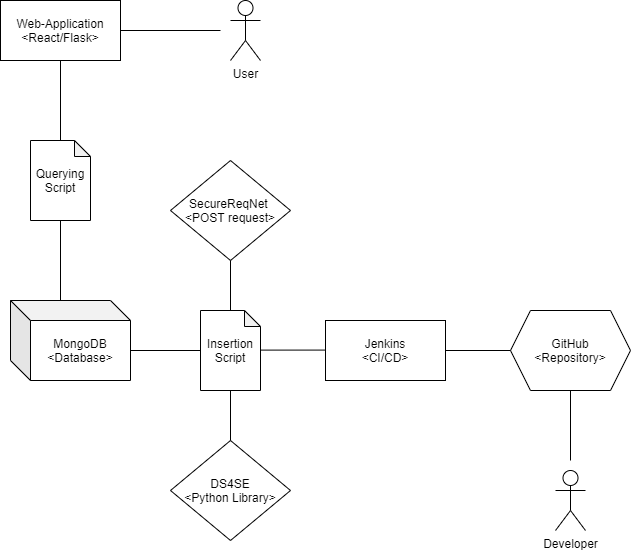

The diagram above was exported from draw.io. Its source (the exported page's mxGraphModel, read from the mxfile embedded in the PNG):
<mxGraphModel dx="1327" dy="794" grid="1" gridSize="10" guides="1" tooltips="1" connect="1" arrows="1" fold="1" page="1" pageScale="1" pageWidth="850" pageHeight="1100" math="0" shadow="0">
  <root>
    <mxCell id="0" />
    <mxCell id="1" parent="0" />
    <mxCell id="xjDQIV42hUdXfDn37tIF-1" value="Developer" style="shape=umlActor;verticalLabelPosition=bottom;verticalAlign=top;html=1;outlineConnect=0;" parent="1" vertex="1">
      <mxGeometry x="655" y="620" width="30" height="60" as="geometry" />
    </mxCell>
    <mxCell id="xjDQIV42hUdXfDn37tIF-4" value="Web-Application&lt;br&gt;&amp;lt;React/Flask&amp;gt;" style="rounded=0;whiteSpace=wrap;html=1;" parent="1" vertex="1">
      <mxGeometry x="100" y="150" width="120" height="60" as="geometry" />
    </mxCell>
    <mxCell id="xjDQIV42hUdXfDn37tIF-5" value="Jenkins&lt;br&gt;&amp;lt;CI/CD&amp;gt;" style="rounded=0;whiteSpace=wrap;html=1;" parent="1" vertex="1">
      <mxGeometry x="425" y="470" width="120" height="60" as="geometry" />
    </mxCell>
    <mxCell id="xjDQIV42hUdXfDn37tIF-8" value="MongoDB&lt;br&gt;&amp;lt;Database&amp;gt;" style="shape=cube;whiteSpace=wrap;html=1;boundedLbl=1;backgroundOutline=1;darkOpacity=0.05;darkOpacity2=0.1;" parent="1" vertex="1">
      <mxGeometry x="110" y="450" width="120" height="80" as="geometry" />
    </mxCell>
    <mxCell id="xjDQIV42hUdXfDn37tIF-9" value="GitHub&lt;br&gt;&amp;lt;Repository&amp;gt;" style="shape=hexagon;perimeter=hexagonPerimeter2;whiteSpace=wrap;html=1;fixedSize=1;" parent="1" vertex="1">
      <mxGeometry x="610" y="460" width="120" height="80" as="geometry" />
    </mxCell>
    <mxCell id="KhKdVYuAoOJNNoeJihg6-6" value="SecureReqNet &lt;br&gt;&amp;lt;POST request&amp;gt;" style="rhombus;whiteSpace=wrap;html=1;" parent="1" vertex="1">
      <mxGeometry x="270" y="310" width="120" height="100" as="geometry" />
    </mxCell>
    <mxCell id="xjDQIV42hUdXfDn37tIF-7" value="DS4SE&lt;br&gt;&amp;lt;Python Library&amp;gt;" style="rhombus;whiteSpace=wrap;html=1;" parent="1" vertex="1">
      <mxGeometry x="270" y="590" width="120" height="100" as="geometry" />
    </mxCell>
    <mxCell id="KhKdVYuAoOJNNoeJihg6-9" value="" style="endArrow=none;html=1;entryX=0;entryY=0.5;entryDx=0;entryDy=0;exitX=1;exitY=0.5;exitDx=0;exitDy=0;" parent="1" source="xjDQIV42hUdXfDn37tIF-5" target="xjDQIV42hUdXfDn37tIF-9" edge="1">
      <mxGeometry width="50" height="50" relative="1" as="geometry">
        <mxPoint x="400" y="510" as="sourcePoint" />
        <mxPoint x="450" y="460" as="targetPoint" />
      </mxGeometry>
    </mxCell>
    <mxCell id="KhKdVYuAoOJNNoeJihg6-10" value="" style="endArrow=none;html=1;entryX=0;entryY=0;entryDx=120;entryDy=50;entryPerimeter=0;exitX=0;exitY=0.5;exitDx=0;exitDy=0;" parent="1" source="KhKdVYuAoOJNNoeJihg6-12" target="xjDQIV42hUdXfDn37tIF-8" edge="1">
      <mxGeometry width="50" height="50" relative="1" as="geometry">
        <mxPoint x="400" y="510" as="sourcePoint" />
        <mxPoint x="450" y="460" as="targetPoint" />
      </mxGeometry>
    </mxCell>
    <mxCell id="KhKdVYuAoOJNNoeJihg6-12" value="Insertion Script" style="shape=note;whiteSpace=wrap;html=1;backgroundOutline=1;darkOpacity=0.05;size=16;" parent="1" vertex="1">
      <mxGeometry x="300" y="460" width="60" height="80" as="geometry" />
    </mxCell>
    <mxCell id="KhKdVYuAoOJNNoeJihg6-16" value="" style="endArrow=none;html=1;entryX=1;entryY=0.495;entryDx=0;entryDy=0;entryPerimeter=0;exitX=0;exitY=0.5;exitDx=0;exitDy=0;" parent="1" target="KhKdVYuAoOJNNoeJihg6-12" edge="1">
      <mxGeometry width="50" height="50" relative="1" as="geometry">
        <mxPoint x="425" y="499.58" as="sourcePoint" />
        <mxPoint x="355" y="499.58" as="targetPoint" />
      </mxGeometry>
    </mxCell>
    <mxCell id="KhKdVYuAoOJNNoeJihg6-17" value="" style="endArrow=none;html=1;exitX=0.5;exitY=1;exitDx=0;exitDy=0;entryX=0.5;entryY=0;entryDx=0;entryDy=0;entryPerimeter=0;" parent="1" source="KhKdVYuAoOJNNoeJihg6-6" target="KhKdVYuAoOJNNoeJihg6-12" edge="1">
      <mxGeometry width="50" height="50" relative="1" as="geometry">
        <mxPoint x="390" y="530" as="sourcePoint" />
        <mxPoint x="440" y="480" as="targetPoint" />
      </mxGeometry>
    </mxCell>
    <mxCell id="KhKdVYuAoOJNNoeJihg6-18" value="" style="endArrow=none;html=1;exitX=0.5;exitY=0;exitDx=0;exitDy=0;entryX=0.5;entryY=1;entryDx=0;entryDy=0;entryPerimeter=0;" parent="1" source="xjDQIV42hUdXfDn37tIF-7" target="KhKdVYuAoOJNNoeJihg6-12" edge="1">
      <mxGeometry width="50" height="50" relative="1" as="geometry">
        <mxPoint x="390" y="530" as="sourcePoint" />
        <mxPoint x="440" y="480" as="targetPoint" />
      </mxGeometry>
    </mxCell>
    <mxCell id="AxLnrKx6g9m3M2d4KGxm-2" value="" style="endArrow=none;html=1;entryX=0.5;entryY=1;entryDx=0;entryDy=0;" parent="1" target="xjDQIV42hUdXfDn37tIF-9" edge="1">
      <mxGeometry width="50" height="50" relative="1" as="geometry">
        <mxPoint x="670" y="610" as="sourcePoint" />
        <mxPoint x="450" y="340" as="targetPoint" />
      </mxGeometry>
    </mxCell>
    <mxCell id="AxLnrKx6g9m3M2d4KGxm-3" value="Querying Script" style="shape=note;whiteSpace=wrap;html=1;backgroundOutline=1;darkOpacity=0.05;size=16;" parent="1" vertex="1">
      <mxGeometry x="130" y="290" width="60" height="80" as="geometry" />
    </mxCell>
    <mxCell id="Zd1bW2KgkGJkY_Wf0s28-1" value="" style="endArrow=none;html=1;entryX=0.5;entryY=1;entryDx=0;entryDy=0;entryPerimeter=0;exitX=0;exitY=0;exitDx=50;exitDy=0;exitPerimeter=0;" edge="1" parent="1" source="xjDQIV42hUdXfDn37tIF-8" target="AxLnrKx6g9m3M2d4KGxm-3">
      <mxGeometry width="50" height="50" relative="1" as="geometry">
        <mxPoint x="350" y="520" as="sourcePoint" />
        <mxPoint x="400" y="470" as="targetPoint" />
      </mxGeometry>
    </mxCell>
    <mxCell id="Zd1bW2KgkGJkY_Wf0s28-2" value="" style="endArrow=none;html=1;entryX=0.5;entryY=1;entryDx=0;entryDy=0;exitX=0.5;exitY=0;exitDx=0;exitDy=0;exitPerimeter=0;" edge="1" parent="1" source="AxLnrKx6g9m3M2d4KGxm-3" target="xjDQIV42hUdXfDn37tIF-4">
      <mxGeometry width="50" height="50" relative="1" as="geometry">
        <mxPoint x="350" y="520" as="sourcePoint" />
        <mxPoint x="400" y="470" as="targetPoint" />
      </mxGeometry>
    </mxCell>
    <mxCell id="Zd1bW2KgkGJkY_Wf0s28-3" value="User" style="shape=umlActor;verticalLabelPosition=bottom;verticalAlign=top;html=1;outlineConnect=0;" vertex="1" parent="1">
      <mxGeometry x="330" y="150" width="30" height="60" as="geometry" />
    </mxCell>
    <mxCell id="Zd1bW2KgkGJkY_Wf0s28-4" value="" style="endArrow=none;html=1;entryX=1;entryY=0.5;entryDx=0;entryDy=0;" edge="1" parent="1" target="xjDQIV42hUdXfDn37tIF-4">
      <mxGeometry width="50" height="50" relative="1" as="geometry">
        <mxPoint x="320" y="180" as="sourcePoint" />
        <mxPoint x="400" y="470" as="targetPoint" />
      </mxGeometry>
    </mxCell>
  </root>
</mxGraphModel>